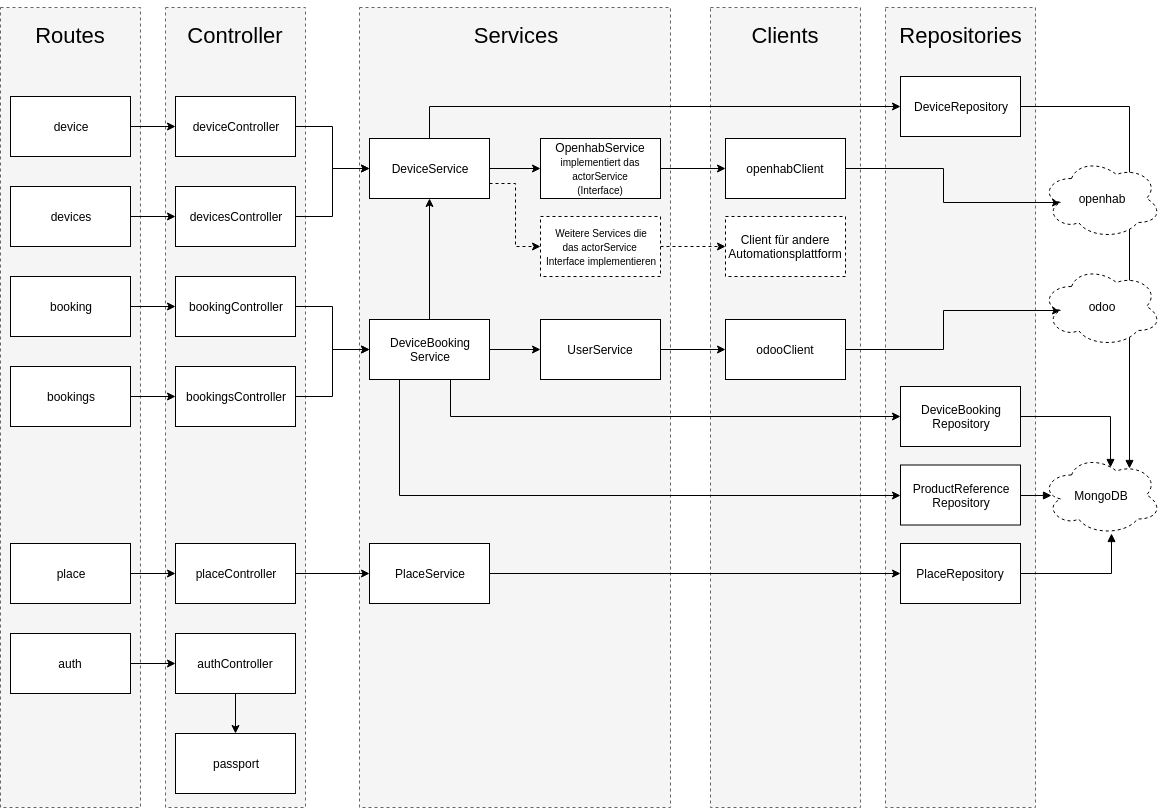

The diagram above was exported from draw.io. Its source (the exported page's mxGraphModel, read from the mxfile embedded in the PNG):
<mxGraphModel dx="1394" dy="728" grid="1" gridSize="10" guides="1" tooltips="1" connect="1" arrows="1" fold="1" page="1" pageScale="1" pageWidth="1169" pageHeight="827" math="0" shadow="0">
  <root>
    <mxCell id="0" />
    <mxCell id="1" parent="0" />
    <mxCell id="FSiZEnLIaux_TN3x6jLH-69" value="" style="rounded=0;whiteSpace=wrap;html=1;dashed=1;fillColor=#f5f5f5;strokeColor=#666666;fontColor=#333333;" parent="1" vertex="1">
      <mxGeometry x="904" y="27" width="150" height="800" as="geometry" />
    </mxCell>
    <mxCell id="FSiZEnLIaux_TN3x6jLH-68" value="" style="rounded=0;whiteSpace=wrap;html=1;dashed=1;fillColor=#f5f5f5;strokeColor=#666666;fontColor=#333333;" parent="1" vertex="1">
      <mxGeometry x="729" y="27" width="150" height="800" as="geometry" />
    </mxCell>
    <mxCell id="FSiZEnLIaux_TN3x6jLH-67" value="" style="rounded=0;whiteSpace=wrap;html=1;dashed=1;fillColor=#f5f5f5;strokeColor=#666666;fontColor=#333333;" parent="1" vertex="1">
      <mxGeometry x="378" y="27" width="311" height="800" as="geometry" />
    </mxCell>
    <mxCell id="FSiZEnLIaux_TN3x6jLH-66" value="" style="rounded=0;whiteSpace=wrap;html=1;dashed=1;fillColor=#f5f5f5;strokeColor=#666666;fontColor=#333333;" parent="1" vertex="1">
      <mxGeometry x="184" y="27" width="140" height="800" as="geometry" />
    </mxCell>
    <mxCell id="FSiZEnLIaux_TN3x6jLH-64" value="" style="rounded=0;whiteSpace=wrap;html=1;dashed=1;fillColor=#f5f5f5;strokeColor=#666666;fontColor=#333333;" parent="1" vertex="1">
      <mxGeometry x="19" y="27" width="140" height="800" as="geometry" />
    </mxCell>
    <mxCell id="FSiZEnLIaux_TN3x6jLH-1" value="&lt;font style=&quot;font-size: 22px&quot;&gt;Routes&lt;/font&gt;" style="text;html=1;strokeColor=none;fillColor=none;align=center;verticalAlign=middle;whiteSpace=wrap;rounded=0;" parent="1" vertex="1">
      <mxGeometry x="34" y="20" width="110" height="70" as="geometry" />
    </mxCell>
    <mxCell id="FSiZEnLIaux_TN3x6jLH-2" value="&lt;font style=&quot;font-size: 22px&quot;&gt;Controller&lt;br&gt;&lt;/font&gt;" style="text;html=1;strokeColor=none;fillColor=none;align=center;verticalAlign=middle;whiteSpace=wrap;rounded=0;" parent="1" vertex="1">
      <mxGeometry x="199" y="20" width="110" height="70" as="geometry" />
    </mxCell>
    <mxCell id="FSiZEnLIaux_TN3x6jLH-3" value="&lt;font style=&quot;font-size: 22px&quot;&gt;Services&lt;br&gt;&lt;/font&gt;" style="text;html=1;strokeColor=none;fillColor=none;align=center;verticalAlign=middle;whiteSpace=wrap;rounded=0;" parent="1" vertex="1">
      <mxGeometry x="478.5" y="20" width="110" height="70" as="geometry" />
    </mxCell>
    <mxCell id="FSiZEnLIaux_TN3x6jLH-4" value="&lt;font style=&quot;font-size: 22px&quot;&gt;Clients&lt;br&gt;&lt;/font&gt;" style="text;html=1;strokeColor=none;fillColor=none;align=center;verticalAlign=middle;whiteSpace=wrap;rounded=0;" parent="1" vertex="1">
      <mxGeometry x="749" y="20" width="110" height="70" as="geometry" />
    </mxCell>
    <mxCell id="FSiZEnLIaux_TN3x6jLH-5" value="&lt;font style=&quot;font-size: 22px&quot;&gt;Repositories&lt;br&gt;&lt;/font&gt;" style="text;html=1;strokeColor=none;fillColor=none;align=center;verticalAlign=middle;whiteSpace=wrap;rounded=0;" parent="1" vertex="1">
      <mxGeometry x="924" y="20" width="110" height="70" as="geometry" />
    </mxCell>
    <mxCell id="FSiZEnLIaux_TN3x6jLH-19" style="edgeStyle=orthogonalEdgeStyle;rounded=0;orthogonalLoop=1;jettySize=auto;html=1;exitX=1;exitY=0.5;exitDx=0;exitDy=0;entryX=0;entryY=0.5;entryDx=0;entryDy=0;" parent="1" source="FSiZEnLIaux_TN3x6jLH-6" target="FSiZEnLIaux_TN3x6jLH-12" edge="1">
      <mxGeometry relative="1" as="geometry" />
    </mxCell>
    <mxCell id="FSiZEnLIaux_TN3x6jLH-6" value="device" style="rounded=0;whiteSpace=wrap;html=1;" parent="1" vertex="1">
      <mxGeometry x="29" y="116" width="120" height="60" as="geometry" />
    </mxCell>
    <mxCell id="FSiZEnLIaux_TN3x6jLH-31" style="edgeStyle=orthogonalEdgeStyle;rounded=0;orthogonalLoop=1;jettySize=auto;html=1;exitX=1;exitY=0.5;exitDx=0;exitDy=0;entryX=0;entryY=0.5;entryDx=0;entryDy=0;" parent="1" source="FSiZEnLIaux_TN3x6jLH-7" target="FSiZEnLIaux_TN3x6jLH-13" edge="1">
      <mxGeometry relative="1" as="geometry" />
    </mxCell>
    <mxCell id="FSiZEnLIaux_TN3x6jLH-7" value="devices" style="rounded=0;whiteSpace=wrap;html=1;" parent="1" vertex="1">
      <mxGeometry x="29" y="206" width="120" height="60" as="geometry" />
    </mxCell>
    <mxCell id="FSiZEnLIaux_TN3x6jLH-32" style="edgeStyle=orthogonalEdgeStyle;rounded=0;orthogonalLoop=1;jettySize=auto;html=1;exitX=1;exitY=0.5;exitDx=0;exitDy=0;entryX=0;entryY=0.5;entryDx=0;entryDy=0;" parent="1" source="FSiZEnLIaux_TN3x6jLH-8" target="FSiZEnLIaux_TN3x6jLH-14" edge="1">
      <mxGeometry relative="1" as="geometry" />
    </mxCell>
    <mxCell id="FSiZEnLIaux_TN3x6jLH-8" value="booking" style="rounded=0;whiteSpace=wrap;html=1;" parent="1" vertex="1">
      <mxGeometry x="29" y="296" width="120" height="60" as="geometry" />
    </mxCell>
    <mxCell id="FSiZEnLIaux_TN3x6jLH-33" style="edgeStyle=orthogonalEdgeStyle;rounded=0;orthogonalLoop=1;jettySize=auto;html=1;exitX=1;exitY=0.5;exitDx=0;exitDy=0;entryX=0;entryY=0.5;entryDx=0;entryDy=0;" parent="1" source="FSiZEnLIaux_TN3x6jLH-9" target="FSiZEnLIaux_TN3x6jLH-15" edge="1">
      <mxGeometry relative="1" as="geometry" />
    </mxCell>
    <mxCell id="FSiZEnLIaux_TN3x6jLH-9" value="bookings" style="rounded=0;whiteSpace=wrap;html=1;" parent="1" vertex="1">
      <mxGeometry x="29" y="386" width="120" height="60" as="geometry" />
    </mxCell>
    <mxCell id="FSiZEnLIaux_TN3x6jLH-34" style="edgeStyle=orthogonalEdgeStyle;rounded=0;orthogonalLoop=1;jettySize=auto;html=1;exitX=1;exitY=0.5;exitDx=0;exitDy=0;" parent="1" source="FSiZEnLIaux_TN3x6jLH-10" target="FSiZEnLIaux_TN3x6jLH-16" edge="1">
      <mxGeometry relative="1" as="geometry" />
    </mxCell>
    <mxCell id="FSiZEnLIaux_TN3x6jLH-10" value="place" style="rounded=0;whiteSpace=wrap;html=1;" parent="1" vertex="1">
      <mxGeometry x="29" y="563" width="120" height="60" as="geometry" />
    </mxCell>
    <mxCell id="FSiZEnLIaux_TN3x6jLH-35" style="edgeStyle=orthogonalEdgeStyle;rounded=0;orthogonalLoop=1;jettySize=auto;html=1;exitX=1;exitY=0.5;exitDx=0;exitDy=0;entryX=0;entryY=0.5;entryDx=0;entryDy=0;" parent="1" source="FSiZEnLIaux_TN3x6jLH-11" target="FSiZEnLIaux_TN3x6jLH-17" edge="1">
      <mxGeometry relative="1" as="geometry" />
    </mxCell>
    <mxCell id="FSiZEnLIaux_TN3x6jLH-11" value="auth" style="rounded=0;whiteSpace=wrap;html=1;" parent="1" vertex="1">
      <mxGeometry x="29" y="653" width="120" height="60" as="geometry" />
    </mxCell>
    <mxCell id="FSiZEnLIaux_TN3x6jLH-20" style="edgeStyle=orthogonalEdgeStyle;rounded=0;orthogonalLoop=1;jettySize=auto;html=1;exitX=1;exitY=0.5;exitDx=0;exitDy=0;" parent="1" source="FSiZEnLIaux_TN3x6jLH-12" target="FSiZEnLIaux_TN3x6jLH-18" edge="1">
      <mxGeometry relative="1" as="geometry" />
    </mxCell>
    <mxCell id="FSiZEnLIaux_TN3x6jLH-12" value="deviceController&lt;br&gt;" style="rounded=0;whiteSpace=wrap;html=1;" parent="1" vertex="1">
      <mxGeometry x="194" y="116" width="120" height="60" as="geometry" />
    </mxCell>
    <mxCell id="FSiZEnLIaux_TN3x6jLH-21" style="edgeStyle=orthogonalEdgeStyle;rounded=0;orthogonalLoop=1;jettySize=auto;html=1;exitX=1;exitY=0.5;exitDx=0;exitDy=0;entryX=0;entryY=0.5;entryDx=0;entryDy=0;" parent="1" source="FSiZEnLIaux_TN3x6jLH-13" target="FSiZEnLIaux_TN3x6jLH-18" edge="1">
      <mxGeometry relative="1" as="geometry" />
    </mxCell>
    <mxCell id="FSiZEnLIaux_TN3x6jLH-13" value="devicesController&lt;br&gt;" style="rounded=0;whiteSpace=wrap;html=1;" parent="1" vertex="1">
      <mxGeometry x="194" y="206" width="120" height="60" as="geometry" />
    </mxCell>
    <mxCell id="FSiZEnLIaux_TN3x6jLH-23" style="edgeStyle=orthogonalEdgeStyle;rounded=0;orthogonalLoop=1;jettySize=auto;html=1;exitX=1;exitY=0.5;exitDx=0;exitDy=0;entryX=0;entryY=0.5;entryDx=0;entryDy=0;" parent="1" source="FSiZEnLIaux_TN3x6jLH-14" target="FSiZEnLIaux_TN3x6jLH-22" edge="1">
      <mxGeometry relative="1" as="geometry" />
    </mxCell>
    <mxCell id="FSiZEnLIaux_TN3x6jLH-14" value="bookingController&lt;br&gt;" style="rounded=0;whiteSpace=wrap;html=1;" parent="1" vertex="1">
      <mxGeometry x="194" y="296" width="120" height="60" as="geometry" />
    </mxCell>
    <mxCell id="FSiZEnLIaux_TN3x6jLH-25" style="edgeStyle=orthogonalEdgeStyle;rounded=0;orthogonalLoop=1;jettySize=auto;html=1;exitX=1;exitY=0.5;exitDx=0;exitDy=0;entryX=0;entryY=0.5;entryDx=0;entryDy=0;" parent="1" source="FSiZEnLIaux_TN3x6jLH-15" target="FSiZEnLIaux_TN3x6jLH-22" edge="1">
      <mxGeometry relative="1" as="geometry" />
    </mxCell>
    <mxCell id="FSiZEnLIaux_TN3x6jLH-15" value="bookingsController&lt;br&gt;" style="rounded=0;whiteSpace=wrap;html=1;" parent="1" vertex="1">
      <mxGeometry x="194" y="386" width="120" height="60" as="geometry" />
    </mxCell>
    <mxCell id="FSiZEnLIaux_TN3x6jLH-27" style="edgeStyle=orthogonalEdgeStyle;rounded=0;orthogonalLoop=1;jettySize=auto;html=1;exitX=1;exitY=0.5;exitDx=0;exitDy=0;entryX=0;entryY=0.5;entryDx=0;entryDy=0;" parent="1" source="FSiZEnLIaux_TN3x6jLH-16" target="FSiZEnLIaux_TN3x6jLH-26" edge="1">
      <mxGeometry relative="1" as="geometry" />
    </mxCell>
    <mxCell id="FSiZEnLIaux_TN3x6jLH-16" value="placeController" style="rounded=0;whiteSpace=wrap;html=1;" parent="1" vertex="1">
      <mxGeometry x="194" y="563" width="120" height="60" as="geometry" />
    </mxCell>
    <mxCell id="FSiZEnLIaux_TN3x6jLH-30" style="edgeStyle=orthogonalEdgeStyle;rounded=0;orthogonalLoop=1;jettySize=auto;html=1;exitX=0.5;exitY=1;exitDx=0;exitDy=0;entryX=0.5;entryY=0;entryDx=0;entryDy=0;" parent="1" source="FSiZEnLIaux_TN3x6jLH-17" target="FSiZEnLIaux_TN3x6jLH-29" edge="1">
      <mxGeometry relative="1" as="geometry" />
    </mxCell>
    <mxCell id="FSiZEnLIaux_TN3x6jLH-17" value="authController" style="rounded=0;whiteSpace=wrap;html=1;" parent="1" vertex="1">
      <mxGeometry x="194" y="653" width="120" height="60" as="geometry" />
    </mxCell>
    <mxCell id="FSiZEnLIaux_TN3x6jLH-38" style="edgeStyle=orthogonalEdgeStyle;rounded=0;orthogonalLoop=1;jettySize=auto;html=1;exitX=1;exitY=0.5;exitDx=0;exitDy=0;" parent="1" source="FSiZEnLIaux_TN3x6jLH-18" target="FSiZEnLIaux_TN3x6jLH-36" edge="1">
      <mxGeometry relative="1" as="geometry" />
    </mxCell>
    <mxCell id="FSiZEnLIaux_TN3x6jLH-48" style="edgeStyle=orthogonalEdgeStyle;rounded=0;orthogonalLoop=1;jettySize=auto;html=1;exitX=1;exitY=0.75;exitDx=0;exitDy=0;entryX=0;entryY=0.5;entryDx=0;entryDy=0;dashed=1;" parent="1" source="FSiZEnLIaux_TN3x6jLH-18" target="FSiZEnLIaux_TN3x6jLH-47" edge="1">
      <mxGeometry relative="1" as="geometry" />
    </mxCell>
    <mxCell id="FSiZEnLIaux_TN3x6jLH-56" style="edgeStyle=orthogonalEdgeStyle;rounded=0;orthogonalLoop=1;jettySize=auto;html=1;exitX=0.5;exitY=0;exitDx=0;exitDy=0;entryX=0;entryY=0.5;entryDx=0;entryDy=0;" parent="1" source="FSiZEnLIaux_TN3x6jLH-18" target="FSiZEnLIaux_TN3x6jLH-55" edge="1">
      <mxGeometry relative="1" as="geometry" />
    </mxCell>
    <mxCell id="FSiZEnLIaux_TN3x6jLH-18" value="DeviceService&lt;br&gt;" style="rounded=0;whiteSpace=wrap;html=1;" parent="1" vertex="1">
      <mxGeometry x="388" y="158" width="120" height="60" as="geometry" />
    </mxCell>
    <mxCell id="FSiZEnLIaux_TN3x6jLH-39" style="edgeStyle=orthogonalEdgeStyle;rounded=0;orthogonalLoop=1;jettySize=auto;html=1;exitX=0.5;exitY=0;exitDx=0;exitDy=0;entryX=0.5;entryY=1;entryDx=0;entryDy=0;" parent="1" source="FSiZEnLIaux_TN3x6jLH-22" target="FSiZEnLIaux_TN3x6jLH-18" edge="1">
      <mxGeometry relative="1" as="geometry" />
    </mxCell>
    <mxCell id="FSiZEnLIaux_TN3x6jLH-53" style="edgeStyle=orthogonalEdgeStyle;rounded=0;orthogonalLoop=1;jettySize=auto;html=1;exitX=1;exitY=0.5;exitDx=0;exitDy=0;entryX=0;entryY=0.5;entryDx=0;entryDy=0;" parent="1" source="FSiZEnLIaux_TN3x6jLH-22" target="FSiZEnLIaux_TN3x6jLH-52" edge="1">
      <mxGeometry relative="1" as="geometry" />
    </mxCell>
    <mxCell id="FSiZEnLIaux_TN3x6jLH-58" style="edgeStyle=orthogonalEdgeStyle;rounded=0;orthogonalLoop=1;jettySize=auto;html=1;exitX=0.5;exitY=1;exitDx=0;exitDy=0;entryX=0;entryY=0.5;entryDx=0;entryDy=0;" parent="1" source="FSiZEnLIaux_TN3x6jLH-22" target="FSiZEnLIaux_TN3x6jLH-57" edge="1">
      <mxGeometry relative="1" as="geometry">
        <Array as="points">
          <mxPoint x="469" y="399" />
          <mxPoint x="469" y="436" />
        </Array>
      </mxGeometry>
    </mxCell>
    <mxCell id="FSiZEnLIaux_TN3x6jLH-62" style="edgeStyle=orthogonalEdgeStyle;rounded=0;orthogonalLoop=1;jettySize=auto;html=1;exitX=0.25;exitY=1;exitDx=0;exitDy=0;entryX=0;entryY=0.5;entryDx=0;entryDy=0;" parent="1" source="FSiZEnLIaux_TN3x6jLH-22" target="FSiZEnLIaux_TN3x6jLH-61" edge="1">
      <mxGeometry relative="1" as="geometry" />
    </mxCell>
    <mxCell id="FSiZEnLIaux_TN3x6jLH-22" value="DeviceBooking&lt;br&gt;Service&lt;br&gt;" style="rounded=0;whiteSpace=wrap;html=1;" parent="1" vertex="1">
      <mxGeometry x="388" y="339" width="120" height="60" as="geometry" />
    </mxCell>
    <mxCell id="FSiZEnLIaux_TN3x6jLH-60" style="edgeStyle=orthogonalEdgeStyle;rounded=0;orthogonalLoop=1;jettySize=auto;html=1;exitX=1;exitY=0.5;exitDx=0;exitDy=0;entryX=0;entryY=0.5;entryDx=0;entryDy=0;" parent="1" source="FSiZEnLIaux_TN3x6jLH-26" target="FSiZEnLIaux_TN3x6jLH-59" edge="1">
      <mxGeometry relative="1" as="geometry" />
    </mxCell>
    <mxCell id="FSiZEnLIaux_TN3x6jLH-26" value="PlaceService&lt;br&gt;" style="rounded=0;whiteSpace=wrap;html=1;" parent="1" vertex="1">
      <mxGeometry x="388" y="563" width="120" height="60" as="geometry" />
    </mxCell>
    <mxCell id="FSiZEnLIaux_TN3x6jLH-29" value="passport" style="rounded=0;whiteSpace=wrap;html=1;" parent="1" vertex="1">
      <mxGeometry x="194" y="753" width="120" height="60" as="geometry" />
    </mxCell>
    <mxCell id="FSiZEnLIaux_TN3x6jLH-42" style="edgeStyle=orthogonalEdgeStyle;rounded=0;orthogonalLoop=1;jettySize=auto;html=1;exitX=1;exitY=0.5;exitDx=0;exitDy=0;entryX=0;entryY=0.5;entryDx=0;entryDy=0;" parent="1" source="FSiZEnLIaux_TN3x6jLH-36" target="FSiZEnLIaux_TN3x6jLH-41" edge="1">
      <mxGeometry relative="1" as="geometry" />
    </mxCell>
    <mxCell id="FSiZEnLIaux_TN3x6jLH-36" value="OpenhabService&lt;br&gt;&lt;font style=&quot;font-size: 10px&quot;&gt;implementiert das&lt;br&gt;actorService&lt;br&gt;(Interface)&lt;/font&gt;&lt;br&gt;" style="rounded=0;whiteSpace=wrap;html=1;" parent="1" vertex="1">
      <mxGeometry x="559" y="158" width="120" height="60" as="geometry" />
    </mxCell>
    <mxCell id="FSiZEnLIaux_TN3x6jLH-73" style="edgeStyle=orthogonalEdgeStyle;rounded=0;orthogonalLoop=1;jettySize=auto;html=1;exitX=1;exitY=0.5;exitDx=0;exitDy=0;entryX=0.16;entryY=0.55;entryDx=0;entryDy=0;entryPerimeter=0;" parent="1" source="FSiZEnLIaux_TN3x6jLH-41" target="FSiZEnLIaux_TN3x6jLH-71" edge="1">
      <mxGeometry relative="1" as="geometry" />
    </mxCell>
    <mxCell id="FSiZEnLIaux_TN3x6jLH-41" value="openhabClient&lt;br&gt;" style="rounded=0;whiteSpace=wrap;html=1;" parent="1" vertex="1">
      <mxGeometry x="744" y="158" width="120" height="60" as="geometry" />
    </mxCell>
    <mxCell id="FSiZEnLIaux_TN3x6jLH-43" value="Client für andere Automationsplattform" style="rounded=0;whiteSpace=wrap;html=1;dashed=1;" parent="1" vertex="1">
      <mxGeometry x="744" y="236" width="120" height="60" as="geometry" />
    </mxCell>
    <mxCell id="FSiZEnLIaux_TN3x6jLH-49" style="edgeStyle=orthogonalEdgeStyle;rounded=0;orthogonalLoop=1;jettySize=auto;html=1;exitX=1;exitY=0.5;exitDx=0;exitDy=0;entryX=0;entryY=0.5;entryDx=0;entryDy=0;dashed=1;" parent="1" source="FSiZEnLIaux_TN3x6jLH-47" target="FSiZEnLIaux_TN3x6jLH-43" edge="1">
      <mxGeometry relative="1" as="geometry" />
    </mxCell>
    <mxCell id="FSiZEnLIaux_TN3x6jLH-47" value="&lt;font style=&quot;font-size: 10px&quot;&gt;Weitere Services die&lt;br&gt;das actorService&amp;nbsp;&lt;br&gt;Interface implementieren&lt;/font&gt;&lt;br&gt;" style="rounded=0;whiteSpace=wrap;html=1;dashed=1;" parent="1" vertex="1">
      <mxGeometry x="559" y="236" width="120" height="60" as="geometry" />
    </mxCell>
    <mxCell id="FSiZEnLIaux_TN3x6jLH-74" style="edgeStyle=orthogonalEdgeStyle;rounded=0;orthogonalLoop=1;jettySize=auto;html=1;exitX=1;exitY=0.5;exitDx=0;exitDy=0;entryX=0.16;entryY=0.55;entryDx=0;entryDy=0;entryPerimeter=0;" parent="1" source="FSiZEnLIaux_TN3x6jLH-50" target="FSiZEnLIaux_TN3x6jLH-72" edge="1">
      <mxGeometry relative="1" as="geometry" />
    </mxCell>
    <mxCell id="FSiZEnLIaux_TN3x6jLH-50" value="odooClient&lt;br&gt;" style="rounded=0;whiteSpace=wrap;html=1;" parent="1" vertex="1">
      <mxGeometry x="744" y="339" width="120" height="60" as="geometry" />
    </mxCell>
    <mxCell id="FSiZEnLIaux_TN3x6jLH-54" style="edgeStyle=orthogonalEdgeStyle;rounded=0;orthogonalLoop=1;jettySize=auto;html=1;exitX=1;exitY=0.5;exitDx=0;exitDy=0;entryX=0;entryY=0.5;entryDx=0;entryDy=0;" parent="1" source="FSiZEnLIaux_TN3x6jLH-52" target="FSiZEnLIaux_TN3x6jLH-50" edge="1">
      <mxGeometry relative="1" as="geometry" />
    </mxCell>
    <mxCell id="FSiZEnLIaux_TN3x6jLH-52" value="UserService&lt;br&gt;" style="rounded=0;whiteSpace=wrap;html=1;" parent="1" vertex="1">
      <mxGeometry x="559" y="339" width="120" height="60" as="geometry" />
    </mxCell>
    <mxCell id="uqsoWcnm6ufR-ajQsdyi-14" style="edgeStyle=orthogonalEdgeStyle;rounded=0;orthogonalLoop=1;jettySize=auto;html=1;exitX=1;exitY=0.5;exitDx=0;exitDy=0;entryX=0.733;entryY=0.169;entryDx=0;entryDy=0;entryPerimeter=0;startArrow=none;startFill=0;endArrow=block;endFill=1;" edge="1" parent="1" source="FSiZEnLIaux_TN3x6jLH-55" target="uqsoWcnm6ufR-ajQsdyi-1">
      <mxGeometry relative="1" as="geometry" />
    </mxCell>
    <mxCell id="FSiZEnLIaux_TN3x6jLH-55" value="DeviceRepository&lt;br&gt;" style="rounded=0;whiteSpace=wrap;html=1;" parent="1" vertex="1">
      <mxGeometry x="919" y="96" width="120" height="60" as="geometry" />
    </mxCell>
    <mxCell id="uqsoWcnm6ufR-ajQsdyi-11" style="edgeStyle=orthogonalEdgeStyle;rounded=0;orthogonalLoop=1;jettySize=auto;html=1;exitX=1;exitY=0.5;exitDx=0;exitDy=0;entryX=0.578;entryY=0.15;entryDx=0;entryDy=0;entryPerimeter=0;startArrow=none;startFill=0;endArrow=block;endFill=1;" edge="1" parent="1" source="FSiZEnLIaux_TN3x6jLH-57" target="uqsoWcnm6ufR-ajQsdyi-1">
      <mxGeometry relative="1" as="geometry" />
    </mxCell>
    <mxCell id="FSiZEnLIaux_TN3x6jLH-57" value="DeviceBooking&lt;br&gt;Repository&lt;br&gt;" style="rounded=0;whiteSpace=wrap;html=1;" parent="1" vertex="1">
      <mxGeometry x="919" y="406" width="120" height="60" as="geometry" />
    </mxCell>
    <mxCell id="uqsoWcnm6ufR-ajQsdyi-12" style="edgeStyle=orthogonalEdgeStyle;rounded=0;orthogonalLoop=1;jettySize=auto;html=1;exitX=1;exitY=0.5;exitDx=0;exitDy=0;entryX=0.583;entryY=0.976;entryDx=0;entryDy=0;entryPerimeter=0;startArrow=none;startFill=0;endArrow=block;endFill=1;" edge="1" parent="1" source="FSiZEnLIaux_TN3x6jLH-59" target="uqsoWcnm6ufR-ajQsdyi-1">
      <mxGeometry relative="1" as="geometry" />
    </mxCell>
    <mxCell id="FSiZEnLIaux_TN3x6jLH-59" value="PlaceRepository&lt;br&gt;" style="rounded=0;whiteSpace=wrap;html=1;" parent="1" vertex="1">
      <mxGeometry x="919" y="563" width="120" height="60" as="geometry" />
    </mxCell>
    <mxCell id="uqsoWcnm6ufR-ajQsdyi-10" style="edgeStyle=orthogonalEdgeStyle;rounded=0;orthogonalLoop=1;jettySize=auto;html=1;exitX=1;exitY=0.5;exitDx=0;exitDy=0;entryX=0.083;entryY=0.501;entryDx=0;entryDy=0;entryPerimeter=0;startArrow=none;startFill=0;endArrow=block;endFill=1;" edge="1" parent="1" source="FSiZEnLIaux_TN3x6jLH-61" target="uqsoWcnm6ufR-ajQsdyi-1">
      <mxGeometry relative="1" as="geometry" />
    </mxCell>
    <mxCell id="FSiZEnLIaux_TN3x6jLH-61" value="ProductReference&lt;br&gt;Repository&lt;br&gt;" style="rounded=0;whiteSpace=wrap;html=1;" parent="1" vertex="1">
      <mxGeometry x="919" y="484.5" width="120" height="60" as="geometry" />
    </mxCell>
    <mxCell id="FSiZEnLIaux_TN3x6jLH-71" value="openhab" style="ellipse;shape=cloud;whiteSpace=wrap;html=1;dashed=1;" parent="1" vertex="1">
      <mxGeometry x="1060" y="178" width="120" height="80" as="geometry" />
    </mxCell>
    <mxCell id="FSiZEnLIaux_TN3x6jLH-72" value="odoo" style="ellipse;shape=cloud;whiteSpace=wrap;html=1;dashed=1;" parent="1" vertex="1">
      <mxGeometry x="1060" y="286" width="120" height="80" as="geometry" />
    </mxCell>
    <mxCell id="uqsoWcnm6ufR-ajQsdyi-1" value="MongoDB&lt;br&gt;" style="ellipse;shape=cloud;whiteSpace=wrap;html=1;dashed=1;" vertex="1" parent="1">
      <mxGeometry x="1060" y="474.5" width="120" height="80" as="geometry" />
    </mxCell>
  </root>
</mxGraphModel>